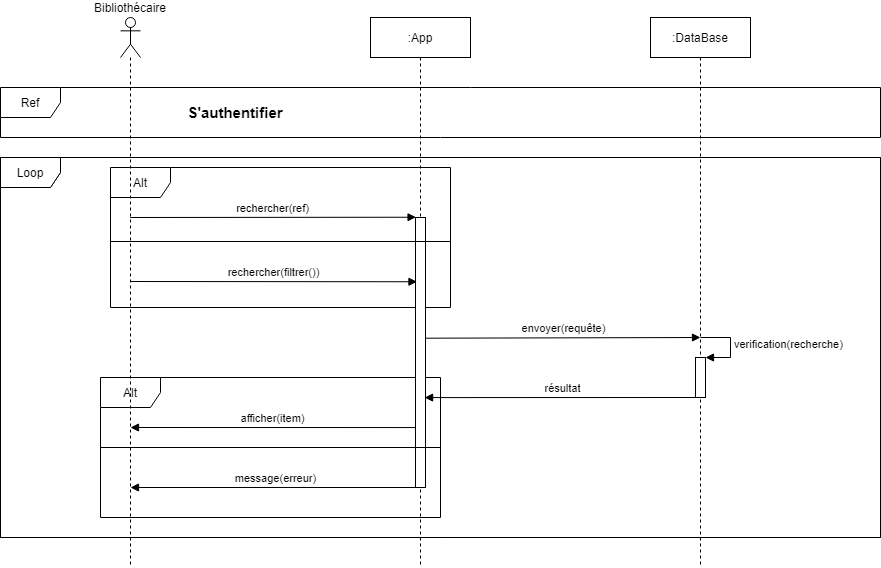

The diagram above was exported from draw.io. Its source (the exported page's mxGraphModel, read from the mxfile embedded in the PNG):
<mxGraphModel dx="1808" dy="532" grid="1" gridSize="10" guides="1" tooltips="1" connect="1" arrows="1" fold="1" page="1" pageScale="1" pageWidth="827" pageHeight="1169" math="0" shadow="0">
  <root>
    <mxCell id="0" />
    <mxCell id="1" parent="0" />
    <mxCell id="gETsJQZ2hVk5iYo94poB-24" value="Alt" style="shape=umlFrame;whiteSpace=wrap;html=1;" parent="1" vertex="1">
      <mxGeometry x="80" y="470" width="340" height="140" as="geometry" />
    </mxCell>
    <mxCell id="gETsJQZ2hVk5iYo94poB-32" value="Alt" style="shape=umlFrame;whiteSpace=wrap;html=1;" parent="1" vertex="1">
      <mxGeometry x="70" y="680" width="340" height="140" as="geometry" />
    </mxCell>
    <mxCell id="yYiNNg8vp_LHBOUMs6vr-9" value="Loop" style="shape=umlFrame;whiteSpace=wrap;html=1;" parent="1" vertex="1">
      <mxGeometry x="-30" y="460" width="880" height="380" as="geometry" />
    </mxCell>
    <mxCell id="gETsJQZ2hVk5iYo94poB-10" value="Loop" style="shape=umlFrame;whiteSpace=wrap;html=1;" parent="1" vertex="1">
      <mxGeometry x="-30" y="460" width="880" height="380" as="geometry" />
    </mxCell>
    <mxCell id="gETsJQZ2hVk5iYo94poB-14" value=":App" style="shape=umlLifeline;perimeter=lifelinePerimeter;whiteSpace=wrap;html=1;container=1;collapsible=0;recursiveResize=0;outlineConnect=0;" parent="1" vertex="1">
      <mxGeometry x="340" y="320" width="100" height="550" as="geometry" />
    </mxCell>
    <mxCell id="gETsJQZ2hVk5iYo94poB-27" value="" style="html=1;points=[];perimeter=orthogonalPerimeter;" parent="gETsJQZ2hVk5iYo94poB-14" vertex="1">
      <mxGeometry x="45" y="200" width="10" height="270" as="geometry" />
    </mxCell>
    <mxCell id="gETsJQZ2hVk5iYo94poB-15" value=":DataBase" style="shape=umlLifeline;perimeter=lifelinePerimeter;whiteSpace=wrap;html=1;container=1;collapsible=0;recursiveResize=0;outlineConnect=0;" parent="1" vertex="1">
      <mxGeometry x="620" y="320" width="100" height="550" as="geometry" />
    </mxCell>
    <mxCell id="gETsJQZ2hVk5iYo94poB-29" value="" style="html=1;points=[];perimeter=orthogonalPerimeter;" parent="gETsJQZ2hVk5iYo94poB-15" vertex="1">
      <mxGeometry x="45" y="340" width="10" height="40" as="geometry" />
    </mxCell>
    <mxCell id="gETsJQZ2hVk5iYo94poB-30" value="verification(recherche)" style="edgeStyle=orthogonalEdgeStyle;html=1;align=left;spacingLeft=2;endArrow=block;rounded=0;entryX=1;entryY=0;" parent="gETsJQZ2hVk5iYo94poB-15" target="gETsJQZ2hVk5iYo94poB-29" edge="1">
      <mxGeometry relative="1" as="geometry">
        <mxPoint x="50" y="320" as="sourcePoint" />
        <Array as="points">
          <mxPoint x="80" y="320" />
        </Array>
      </mxGeometry>
    </mxCell>
    <mxCell id="gETsJQZ2hVk5iYo94poB-22" value="rechercher(ref)" style="html=1;verticalAlign=bottom;endArrow=block;entryX=0.052;entryY=-0.001;entryDx=0;entryDy=0;entryPerimeter=0;" parent="1" edge="1" target="gETsJQZ2hVk5iYo94poB-27">
      <mxGeometry width="80" relative="1" as="geometry">
        <mxPoint x="99.66666666666697" y="520" as="sourcePoint" />
        <mxPoint x="380" y="520" as="targetPoint" />
      </mxGeometry>
    </mxCell>
    <mxCell id="gETsJQZ2hVk5iYo94poB-23" value="rechercher(filtrer())" style="html=1;verticalAlign=bottom;endArrow=block;entryX=0.148;entryY=0.238;entryDx=0;entryDy=0;entryPerimeter=0;" parent="1" edge="1" target="gETsJQZ2hVk5iYo94poB-27">
      <mxGeometry width="80" relative="1" as="geometry">
        <mxPoint x="100" y="584" as="sourcePoint" />
        <mxPoint x="370" y="584" as="targetPoint" />
      </mxGeometry>
    </mxCell>
    <mxCell id="gETsJQZ2hVk5iYo94poB-26" value="" style="line;strokeWidth=1;fillColor=none;align=left;verticalAlign=middle;spacingTop=-1;spacingLeft=3;spacingRight=3;rotatable=0;labelPosition=right;points=[];portConstraint=eastwest;" parent="1" vertex="1">
      <mxGeometry x="80" y="540" width="340" height="8" as="geometry" />
    </mxCell>
    <mxCell id="gETsJQZ2hVk5iYo94poB-28" value="envoyer(requête)" style="html=1;verticalAlign=bottom;endArrow=block;exitX=1.043;exitY=0.447;exitDx=0;exitDy=0;exitPerimeter=0;" parent="1" edge="1" source="gETsJQZ2hVk5iYo94poB-27">
      <mxGeometry width="80" relative="1" as="geometry">
        <mxPoint x="390" y="640" as="sourcePoint" />
        <mxPoint x="670" y="640" as="targetPoint" />
      </mxGeometry>
    </mxCell>
    <mxCell id="gETsJQZ2hVk5iYo94poB-31" value="résultat" style="html=1;verticalAlign=bottom;endArrow=block;entryX=0.91;entryY=0.667;entryDx=0;entryDy=0;entryPerimeter=0;" parent="1" edge="1" target="gETsJQZ2hVk5iYo94poB-27">
      <mxGeometry width="80" relative="1" as="geometry">
        <mxPoint x="670" y="700" as="sourcePoint" />
        <mxPoint x="400" y="700" as="targetPoint" />
      </mxGeometry>
    </mxCell>
    <mxCell id="gETsJQZ2hVk5iYo94poB-34" value="" style="line;strokeWidth=1;fillColor=none;align=left;verticalAlign=middle;spacingTop=-1;spacingLeft=3;spacingRight=3;rotatable=0;labelPosition=right;points=[];portConstraint=eastwest;" parent="1" vertex="1">
      <mxGeometry x="70" y="746" width="340" height="8" as="geometry" />
    </mxCell>
    <mxCell id="gETsJQZ2hVk5iYo94poB-35" value="message(erreur)" style="html=1;verticalAlign=bottom;endArrow=block;exitX=0.5;exitY=0.9;exitDx=0;exitDy=0;exitPerimeter=0;" parent="1" edge="1">
      <mxGeometry width="80" relative="1" as="geometry">
        <mxPoint x="390" y="790" as="sourcePoint" />
        <mxPoint x="100" y="790" as="targetPoint" />
      </mxGeometry>
    </mxCell>
    <mxCell id="gETsJQZ2hVk5iYo94poB-36" value="afficher(item)" style="html=1;verticalAlign=bottom;endArrow=block;exitX=0.005;exitY=0.778;exitDx=0;exitDy=0;exitPerimeter=0;" parent="1" edge="1" source="gETsJQZ2hVk5iYo94poB-27">
      <mxGeometry width="80" relative="1" as="geometry">
        <mxPoint x="380" y="730" as="sourcePoint" />
        <mxPoint x="100" y="730" as="targetPoint" />
      </mxGeometry>
    </mxCell>
    <mxCell id="yYiNNg8vp_LHBOUMs6vr-10" value="Bibliothécaire" style="shape=umlLifeline;participant=umlActor;perimeter=lifelinePerimeter;whiteSpace=wrap;html=1;container=1;collapsible=0;recursiveResize=0;verticalAlign=bottom;spacingTop=36;outlineConnect=0;labelPosition=center;verticalLabelPosition=top;align=center;" parent="1" vertex="1">
      <mxGeometry x="90" y="320" width="20" height="550" as="geometry" />
    </mxCell>
    <mxCell id="yYiNNg8vp_LHBOUMs6vr-12" value="Ref" style="shape=umlFrame;whiteSpace=wrap;html=1;" parent="1" vertex="1">
      <mxGeometry x="-30" y="390" width="880" height="50" as="geometry" />
    </mxCell>
    <mxCell id="yYiNNg8vp_LHBOUMs6vr-13" value="S'authentifier" style="text;html=1;strokeColor=none;fillColor=none;align=center;verticalAlign=middle;whiteSpace=wrap;rounded=0;fontSize=15;fontStyle=1" parent="1" vertex="1">
      <mxGeometry x="160" y="405" width="90" height="20" as="geometry" />
    </mxCell>
  </root>
</mxGraphModel>